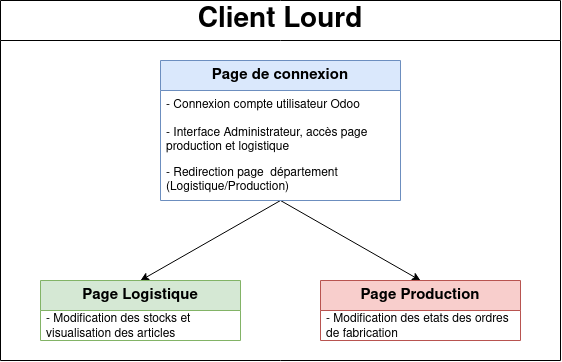

The diagram above was exported from draw.io. Its source (the exported page's mxGraphModel, read from the mxfile embedded in the PNG):
<mxGraphModel dx="1195" dy="621" grid="1" gridSize="10" guides="1" tooltips="1" connect="1" arrows="1" fold="1" page="1" pageScale="1" pageWidth="827" pageHeight="1169" math="0" shadow="0">
  <root>
    <mxCell id="0" />
    <mxCell id="1" parent="0" />
    <mxCell id="jN2y1O6ypYmle9VZ_S38-5" value="" style="endArrow=classic;html=1;rounded=0;exitX=0.5;exitY=1;exitDx=0;exitDy=0;entryX=0.5;entryY=0;entryDx=0;entryDy=0;" edge="1" parent="1" target="jN2y1O6ypYmle9VZ_S38-16">
      <mxGeometry width="50" height="50" relative="1" as="geometry">
        <mxPoint x="320" y="400.0000000000001" as="sourcePoint" />
        <mxPoint x="440" y="480" as="targetPoint" />
      </mxGeometry>
    </mxCell>
    <mxCell id="jN2y1O6ypYmle9VZ_S38-6" value="" style="endArrow=classic;html=1;rounded=0;entryX=0.5;entryY=0;entryDx=0;entryDy=0;" edge="1" parent="1" target="jN2y1O6ypYmle9VZ_S38-20">
      <mxGeometry width="50" height="50" relative="1" as="geometry">
        <mxPoint x="320" y="400" as="sourcePoint" />
        <mxPoint x="200" y="480" as="targetPoint" />
      </mxGeometry>
    </mxCell>
    <mxCell id="jN2y1O6ypYmle9VZ_S38-16" value="Page Production" style="swimlane;fontStyle=1;childLayout=stackLayout;horizontal=1;startSize=30;horizontalStack=0;resizeParent=1;resizeParentMax=0;resizeLast=0;collapsible=1;marginBottom=0;whiteSpace=wrap;html=1;fontSize=15;fillColor=#f8cecc;strokeColor=#b85450;" vertex="1" parent="1">
      <mxGeometry x="360" y="480" width="200" height="60" as="geometry">
        <mxRectangle x="430" y="270" width="170" height="30" as="alternateBounds" />
      </mxGeometry>
    </mxCell>
    <mxCell id="jN2y1O6ypYmle9VZ_S38-17" value="- Modification des etats des ordres de fabrication" style="text;strokeColor=none;fillColor=none;align=left;verticalAlign=middle;spacingLeft=4;spacingRight=4;overflow=hidden;points=[[0,0.5],[1,0.5]];portConstraint=eastwest;rotatable=0;whiteSpace=wrap;html=1;" vertex="1" parent="jN2y1O6ypYmle9VZ_S38-16">
      <mxGeometry y="30" width="200" height="30" as="geometry" />
    </mxCell>
    <mxCell id="jN2y1O6ypYmle9VZ_S38-20" value="Page Logistique" style="swimlane;fontStyle=1;childLayout=stackLayout;horizontal=1;startSize=30;horizontalStack=0;resizeParent=1;resizeParentMax=0;resizeLast=0;collapsible=1;marginBottom=0;whiteSpace=wrap;html=1;fontSize=15;fillColor=#d5e8d4;strokeColor=#82b366;" vertex="1" parent="1">
      <mxGeometry x="80" y="480" width="200" height="60" as="geometry">
        <mxRectangle x="430" y="270" width="170" height="30" as="alternateBounds" />
      </mxGeometry>
    </mxCell>
    <mxCell id="jN2y1O6ypYmle9VZ_S38-21" value="- Modification des stocks et visualisation des articles" style="text;strokeColor=none;fillColor=none;align=left;verticalAlign=middle;spacingLeft=4;spacingRight=4;overflow=hidden;points=[[0,0.5],[1,0.5]];portConstraint=eastwest;rotatable=0;whiteSpace=wrap;html=1;" vertex="1" parent="jN2y1O6ypYmle9VZ_S38-20">
      <mxGeometry y="30" width="200" height="30" as="geometry" />
    </mxCell>
    <mxCell id="jN2y1O6ypYmle9VZ_S38-28" value="Client Lourd" style="swimlane;whiteSpace=wrap;html=1;fontSize=28;startSize=40;" vertex="1" parent="1">
      <mxGeometry x="40" y="200" width="560" height="360" as="geometry" />
    </mxCell>
    <mxCell id="jN2y1O6ypYmle9VZ_S38-7" value="Page de connexion" style="swimlane;fontStyle=1;childLayout=stackLayout;horizontal=1;startSize=30;horizontalStack=0;resizeParent=1;resizeParentMax=0;resizeLast=0;collapsible=1;marginBottom=0;whiteSpace=wrap;html=1;fontSize=15;fillColor=#dae8fc;strokeColor=#6c8ebf;" vertex="1" parent="jN2y1O6ypYmle9VZ_S38-28">
      <mxGeometry x="160" y="60" width="240" height="140" as="geometry">
        <mxRectangle x="430" y="270" width="170" height="30" as="alternateBounds" />
      </mxGeometry>
    </mxCell>
    <mxCell id="jN2y1O6ypYmle9VZ_S38-8" value="- Connexion compte utilisateur Odoo" style="text;strokeColor=none;fillColor=none;align=left;verticalAlign=middle;spacingLeft=4;spacingRight=4;overflow=hidden;points=[[0,0.5],[1,0.5]];portConstraint=eastwest;rotatable=0;whiteSpace=wrap;html=1;" vertex="1" parent="jN2y1O6ypYmle9VZ_S38-7">
      <mxGeometry y="30" width="240" height="30" as="geometry" />
    </mxCell>
    <mxCell id="jN2y1O6ypYmle9VZ_S38-9" value="- Interface Administrateur, accès page production et logistique" style="text;strokeColor=none;fillColor=none;align=left;verticalAlign=middle;spacingLeft=4;spacingRight=4;overflow=hidden;points=[[0,0.5],[1,0.5]];portConstraint=eastwest;rotatable=0;whiteSpace=wrap;html=1;" vertex="1" parent="jN2y1O6ypYmle9VZ_S38-7">
      <mxGeometry y="60" width="240" height="40" as="geometry" />
    </mxCell>
    <mxCell id="jN2y1O6ypYmle9VZ_S38-26" value="&lt;div&gt;- Redirection page&amp;nbsp; département (Logistique/Production)&lt;/div&gt;" style="text;strokeColor=none;fillColor=none;align=left;verticalAlign=middle;spacingLeft=4;spacingRight=4;overflow=hidden;points=[[0,0.5],[1,0.5]];portConstraint=eastwest;rotatable=0;whiteSpace=wrap;html=1;" vertex="1" parent="jN2y1O6ypYmle9VZ_S38-7">
      <mxGeometry y="100" width="240" height="40" as="geometry" />
    </mxCell>
  </root>
</mxGraphModel>